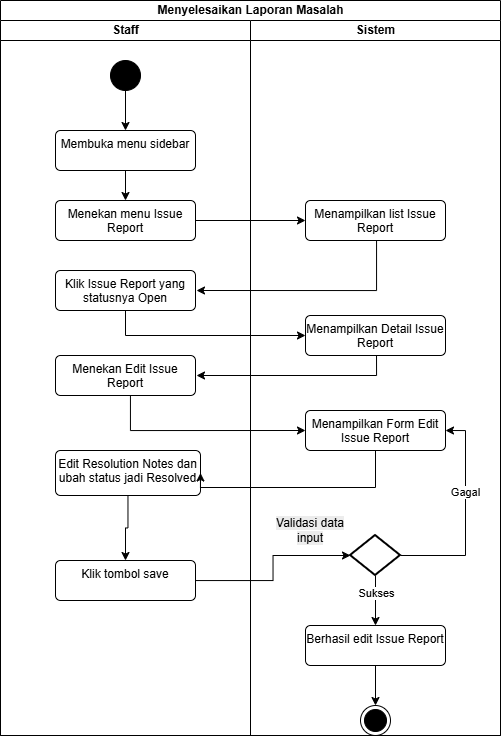

The diagram above was exported from draw.io. Its source (the exported page's mxGraphModel, read from the mxfile embedded in the PNG):
<mxGraphModel dx="1009" dy="615" grid="1" gridSize="10" guides="1" tooltips="1" connect="1" arrows="1" fold="1" page="1" pageScale="1" pageWidth="827" pageHeight="1169" math="0" shadow="0">
  <root>
    <mxCell id="0" />
    <mxCell id="1" parent="0" />
    <mxCell id="uCf6d8l0sd-WV4_4gmdT-1" value="Menyelesaikan Laporan Masalah" style="swimlane;childLayout=stackLayout;resizeParent=1;resizeParentMax=0;startSize=20;html=1;" vertex="1" parent="1">
      <mxGeometry x="390" y="300" width="500" height="735" as="geometry" />
    </mxCell>
    <mxCell id="uCf6d8l0sd-WV4_4gmdT-2" value="Staff" style="swimlane;startSize=20;html=1;" vertex="1" parent="uCf6d8l0sd-WV4_4gmdT-1">
      <mxGeometry y="20" width="250" height="715" as="geometry" />
    </mxCell>
    <mxCell id="uCf6d8l0sd-WV4_4gmdT-3" style="edgeStyle=orthogonalEdgeStyle;rounded=0;orthogonalLoop=1;jettySize=auto;html=1;entryX=0.5;entryY=0;entryDx=0;entryDy=0;" edge="1" parent="uCf6d8l0sd-WV4_4gmdT-2" source="uCf6d8l0sd-WV4_4gmdT-4" target="uCf6d8l0sd-WV4_4gmdT-6">
      <mxGeometry relative="1" as="geometry" />
    </mxCell>
    <mxCell id="uCf6d8l0sd-WV4_4gmdT-4" value="" style="ellipse;fillColor=strokeColor;html=1;" vertex="1" parent="uCf6d8l0sd-WV4_4gmdT-2">
      <mxGeometry x="110" y="40" width="30" height="30" as="geometry" />
    </mxCell>
    <mxCell id="uCf6d8l0sd-WV4_4gmdT-5" style="edgeStyle=orthogonalEdgeStyle;rounded=0;orthogonalLoop=1;jettySize=auto;html=1;entryX=0.5;entryY=0;entryDx=0;entryDy=0;" edge="1" parent="uCf6d8l0sd-WV4_4gmdT-2" source="uCf6d8l0sd-WV4_4gmdT-6" target="uCf6d8l0sd-WV4_4gmdT-7">
      <mxGeometry relative="1" as="geometry" />
    </mxCell>
    <mxCell id="uCf6d8l0sd-WV4_4gmdT-6" value="Membuka menu sidebar" style="html=1;align=center;verticalAlign=top;rounded=1;absoluteArcSize=1;arcSize=10;dashed=0;whiteSpace=wrap;" vertex="1" parent="uCf6d8l0sd-WV4_4gmdT-2">
      <mxGeometry x="55" y="110" width="140" height="40" as="geometry" />
    </mxCell>
    <mxCell id="uCf6d8l0sd-WV4_4gmdT-7" value="Menekan menu Issue Report" style="html=1;align=center;verticalAlign=top;rounded=1;absoluteArcSize=1;arcSize=10;dashed=0;whiteSpace=wrap;" vertex="1" parent="uCf6d8l0sd-WV4_4gmdT-2">
      <mxGeometry x="55" y="180" width="140" height="40" as="geometry" />
    </mxCell>
    <mxCell id="6N5U5vehqkZ4tT6oPb-u-1" style="edgeStyle=orthogonalEdgeStyle;rounded=0;orthogonalLoop=1;jettySize=auto;html=1;entryX=0;entryY=0.5;entryDx=0;entryDy=0;" edge="1" parent="uCf6d8l0sd-WV4_4gmdT-2" source="6N5U5vehqkZ4tT6oPb-u-2" target="6N5U5vehqkZ4tT6oPb-u-11">
      <mxGeometry relative="1" as="geometry">
        <Array as="points">
          <mxPoint x="125" y="315" />
        </Array>
      </mxGeometry>
    </mxCell>
    <mxCell id="6N5U5vehqkZ4tT6oPb-u-2" value="Klik Issue Report yang statusnya Open" style="html=1;align=center;verticalAlign=top;rounded=1;absoluteArcSize=1;arcSize=10;dashed=0;whiteSpace=wrap;" vertex="1" parent="uCf6d8l0sd-WV4_4gmdT-2">
      <mxGeometry x="55" y="250" width="140" height="40" as="geometry" />
    </mxCell>
    <mxCell id="6N5U5vehqkZ4tT6oPb-u-3" value="Menekan Edit Issue Report" style="html=1;align=center;verticalAlign=top;rounded=1;absoluteArcSize=1;arcSize=10;dashed=0;whiteSpace=wrap;" vertex="1" parent="uCf6d8l0sd-WV4_4gmdT-2">
      <mxGeometry x="55" y="335" width="140" height="40" as="geometry" />
    </mxCell>
    <mxCell id="6N5U5vehqkZ4tT6oPb-u-4" value="Klik tombol save" style="html=1;align=center;verticalAlign=top;rounded=1;absoluteArcSize=1;arcSize=10;dashed=0;whiteSpace=wrap;" vertex="1" parent="uCf6d8l0sd-WV4_4gmdT-2">
      <mxGeometry x="55" y="540" width="140" height="40" as="geometry" />
    </mxCell>
    <mxCell id="6N5U5vehqkZ4tT6oPb-u-27" style="edgeStyle=orthogonalEdgeStyle;rounded=0;orthogonalLoop=1;jettySize=auto;html=1;" edge="1" parent="uCf6d8l0sd-WV4_4gmdT-2" source="6N5U5vehqkZ4tT6oPb-u-6" target="6N5U5vehqkZ4tT6oPb-u-4">
      <mxGeometry relative="1" as="geometry" />
    </mxCell>
    <mxCell id="6N5U5vehqkZ4tT6oPb-u-6" value="Edit Resolution Notes dan ubah status jadi Resolved" style="html=1;align=center;verticalAlign=top;rounded=1;absoluteArcSize=1;arcSize=10;dashed=0;whiteSpace=wrap;" vertex="1" parent="uCf6d8l0sd-WV4_4gmdT-2">
      <mxGeometry x="55" y="430" width="145" height="45" as="geometry" />
    </mxCell>
    <mxCell id="6N5U5vehqkZ4tT6oPb-u-7" style="edgeStyle=orthogonalEdgeStyle;rounded=0;orthogonalLoop=1;jettySize=auto;html=1;entryX=0;entryY=0.5;entryDx=0;entryDy=0;entryPerimeter=0;" edge="1" parent="uCf6d8l0sd-WV4_4gmdT-2" source="6N5U5vehqkZ4tT6oPb-u-4" target="6N5U5vehqkZ4tT6oPb-u-18">
      <mxGeometry relative="1" as="geometry">
        <Array as="points" />
        <mxPoint x="304.9999999999998" y="535" as="targetPoint" />
      </mxGeometry>
    </mxCell>
    <mxCell id="6N5U5vehqkZ4tT6oPb-u-8" value="" style="edgeStyle=orthogonalEdgeStyle;rounded=0;orthogonalLoop=1;jettySize=auto;html=1;entryX=0;entryY=0.5;entryDx=0;entryDy=0;" edge="1" parent="uCf6d8l0sd-WV4_4gmdT-2" source="6N5U5vehqkZ4tT6oPb-u-3" target="6N5U5vehqkZ4tT6oPb-u-21">
      <mxGeometry relative="1" as="geometry">
        <mxPoint x="125" y="405" as="targetPoint" />
        <Array as="points">
          <mxPoint x="130" y="410" />
        </Array>
      </mxGeometry>
    </mxCell>
    <mxCell id="6N5U5vehqkZ4tT6oPb-u-10" style="edgeStyle=orthogonalEdgeStyle;rounded=0;orthogonalLoop=1;jettySize=auto;html=1;" edge="1" parent="uCf6d8l0sd-WV4_4gmdT-2">
      <mxGeometry relative="1" as="geometry">
        <mxPoint x="196" y="355" as="targetPoint" />
        <mxPoint x="376" y="325" as="sourcePoint" />
        <Array as="points">
          <mxPoint x="376" y="355" />
        </Array>
      </mxGeometry>
    </mxCell>
    <mxCell id="6N5U5vehqkZ4tT6oPb-u-11" value="Menampilkan Detail Issue Report" style="html=1;align=center;verticalAlign=top;rounded=1;absoluteArcSize=1;arcSize=10;dashed=0;whiteSpace=wrap;" vertex="1" parent="uCf6d8l0sd-WV4_4gmdT-2">
      <mxGeometry x="305" y="295" width="140" height="40" as="geometry" />
    </mxCell>
    <mxCell id="6N5U5vehqkZ4tT6oPb-u-12" style="edgeStyle=orthogonalEdgeStyle;rounded=0;orthogonalLoop=1;jettySize=auto;html=1;entryX=0.5;entryY=0;entryDx=0;entryDy=0;" edge="1" parent="uCf6d8l0sd-WV4_4gmdT-2" source="6N5U5vehqkZ4tT6oPb-u-18" target="6N5U5vehqkZ4tT6oPb-u-19">
      <mxGeometry relative="1" as="geometry" />
    </mxCell>
    <mxCell id="6N5U5vehqkZ4tT6oPb-u-13" value="Sukses" style="edgeLabel;html=1;align=center;verticalAlign=middle;resizable=0;points=[];" vertex="1" connectable="0" parent="6N5U5vehqkZ4tT6oPb-u-12">
      <mxGeometry x="-0.3059" relative="1" as="geometry">
        <mxPoint as="offset" />
      </mxGeometry>
    </mxCell>
    <mxCell id="6N5U5vehqkZ4tT6oPb-u-14" style="edgeStyle=orthogonalEdgeStyle;rounded=0;orthogonalLoop=1;jettySize=auto;html=1;exitX=0.5;exitY=1;exitDx=0;exitDy=0;" edge="1" parent="uCf6d8l0sd-WV4_4gmdT-2">
      <mxGeometry relative="1" as="geometry">
        <mxPoint x="427" y="575" as="sourcePoint" />
        <mxPoint x="427" y="575" as="targetPoint" />
      </mxGeometry>
    </mxCell>
    <mxCell id="6N5U5vehqkZ4tT6oPb-u-15" style="edgeStyle=orthogonalEdgeStyle;rounded=0;orthogonalLoop=1;jettySize=auto;html=1;" edge="1" parent="uCf6d8l0sd-WV4_4gmdT-2" source="6N5U5vehqkZ4tT6oPb-u-19" target="6N5U5vehqkZ4tT6oPb-u-20">
      <mxGeometry relative="1" as="geometry" />
    </mxCell>
    <mxCell id="6N5U5vehqkZ4tT6oPb-u-16" style="edgeStyle=orthogonalEdgeStyle;rounded=0;orthogonalLoop=1;jettySize=auto;html=1;entryX=1;entryY=0.5;entryDx=0;entryDy=0;" edge="1" parent="uCf6d8l0sd-WV4_4gmdT-2" source="6N5U5vehqkZ4tT6oPb-u-18" target="6N5U5vehqkZ4tT6oPb-u-21">
      <mxGeometry relative="1" as="geometry">
        <mxPoint x="449.9999999999998" y="535" as="targetPoint" />
        <Array as="points">
          <mxPoint x="465" y="535" />
          <mxPoint x="465" y="410" />
        </Array>
      </mxGeometry>
    </mxCell>
    <mxCell id="6N5U5vehqkZ4tT6oPb-u-17" value="Gagal" style="edgeLabel;html=1;align=center;verticalAlign=middle;resizable=0;points=[];" vertex="1" connectable="0" parent="6N5U5vehqkZ4tT6oPb-u-16">
      <mxGeometry x="0.2383" y="1" relative="1" as="geometry">
        <mxPoint y="1" as="offset" />
      </mxGeometry>
    </mxCell>
    <mxCell id="6N5U5vehqkZ4tT6oPb-u-18" value="" style="strokeWidth=2;html=1;shape=mxgraph.flowchart.decision;whiteSpace=wrap;" vertex="1" parent="uCf6d8l0sd-WV4_4gmdT-2">
      <mxGeometry x="350" y="515" width="50" height="40" as="geometry" />
    </mxCell>
    <mxCell id="6N5U5vehqkZ4tT6oPb-u-19" value="Berhasil edit Issue Report" style="html=1;align=center;verticalAlign=top;rounded=1;absoluteArcSize=1;arcSize=10;dashed=0;whiteSpace=wrap;" vertex="1" parent="uCf6d8l0sd-WV4_4gmdT-2">
      <mxGeometry x="305" y="605" width="140" height="40" as="geometry" />
    </mxCell>
    <mxCell id="6N5U5vehqkZ4tT6oPb-u-20" value="" style="ellipse;html=1;shape=endState;fillColor=strokeColor;" vertex="1" parent="uCf6d8l0sd-WV4_4gmdT-2">
      <mxGeometry x="360" y="685" width="30" height="30" as="geometry" />
    </mxCell>
    <mxCell id="6N5U5vehqkZ4tT6oPb-u-23" style="edgeStyle=orthogonalEdgeStyle;rounded=0;orthogonalLoop=1;jettySize=auto;html=1;entryX=1;entryY=0.5;entryDx=0;entryDy=0;" edge="1" parent="uCf6d8l0sd-WV4_4gmdT-2" source="6N5U5vehqkZ4tT6oPb-u-21" target="6N5U5vehqkZ4tT6oPb-u-6">
      <mxGeometry relative="1" as="geometry">
        <Array as="points">
          <mxPoint x="375" y="467" />
        </Array>
      </mxGeometry>
    </mxCell>
    <mxCell id="6N5U5vehqkZ4tT6oPb-u-21" value="Menampilkan Form Edit Issue Report" style="html=1;align=center;verticalAlign=top;rounded=1;absoluteArcSize=1;arcSize=10;dashed=0;whiteSpace=wrap;" vertex="1" parent="uCf6d8l0sd-WV4_4gmdT-2">
      <mxGeometry x="305" y="390" width="140" height="40" as="geometry" />
    </mxCell>
    <mxCell id="6N5U5vehqkZ4tT6oPb-u-22" value="&lt;span style=&quot;color: rgb(0, 0, 0); font-family: Helvetica; font-size: 12px; font-style: normal; font-variant-ligatures: normal; font-variant-caps: normal; font-weight: 400; letter-spacing: normal; orphans: 2; text-indent: 0px; text-transform: none; widows: 2; word-spacing: 0px; -webkit-text-stroke-width: 0px; white-space: normal; background-color: rgb(236, 236, 236); text-decoration-thickness: initial; text-decoration-style: initial; text-decoration-color: initial; float: none; display: inline !important;&quot;&gt;Validasi data input&lt;/span&gt;" style="text;whiteSpace=wrap;html=1;verticalAlign=middle;align=center;" vertex="1" parent="uCf6d8l0sd-WV4_4gmdT-2">
      <mxGeometry x="270" y="495" width="80" height="30" as="geometry" />
    </mxCell>
    <mxCell id="uCf6d8l0sd-WV4_4gmdT-10" value="Sistem" style="swimlane;startSize=20;html=1;" vertex="1" parent="uCf6d8l0sd-WV4_4gmdT-1">
      <mxGeometry x="250" y="20" width="250" height="715" as="geometry" />
    </mxCell>
    <mxCell id="uCf6d8l0sd-WV4_4gmdT-11" style="edgeStyle=orthogonalEdgeStyle;rounded=0;orthogonalLoop=1;jettySize=auto;html=1;" edge="1" parent="uCf6d8l0sd-WV4_4gmdT-10" source="uCf6d8l0sd-WV4_4gmdT-12">
      <mxGeometry relative="1" as="geometry">
        <mxPoint x="-54" y="270" as="targetPoint" />
        <Array as="points">
          <mxPoint x="126" y="270" />
        </Array>
      </mxGeometry>
    </mxCell>
    <mxCell id="uCf6d8l0sd-WV4_4gmdT-12" value="Menampilkan list Issue Report" style="html=1;align=center;verticalAlign=top;rounded=1;absoluteArcSize=1;arcSize=10;dashed=0;whiteSpace=wrap;" vertex="1" parent="uCf6d8l0sd-WV4_4gmdT-10">
      <mxGeometry x="55" y="180" width="140" height="40" as="geometry" />
    </mxCell>
    <mxCell id="uCf6d8l0sd-WV4_4gmdT-26" style="edgeStyle=orthogonalEdgeStyle;rounded=0;orthogonalLoop=1;jettySize=auto;html=1;entryX=0;entryY=0.5;entryDx=0;entryDy=0;" edge="1" parent="uCf6d8l0sd-WV4_4gmdT-1" source="uCf6d8l0sd-WV4_4gmdT-7" target="uCf6d8l0sd-WV4_4gmdT-12">
      <mxGeometry relative="1" as="geometry" />
    </mxCell>
  </root>
</mxGraphModel>